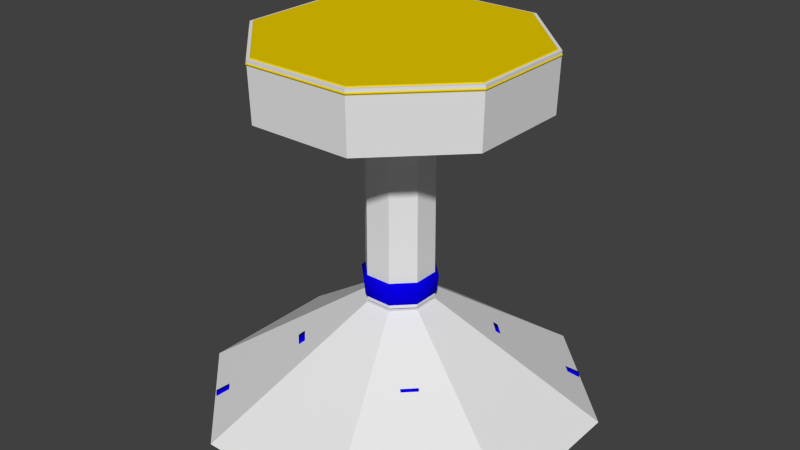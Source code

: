 # Source: small_table.blend  (saved by Blender 2.73.0; exported with 4.5.12 LTS)
import bpy
from mathutils import Matrix  # noqa: F401  (used for matrix-valued properties, if any)

bpy.ops.wm.read_factory_settings(use_empty=True)
scene = bpy.context.scene
scene.name = 'Scene'

# ---- collections
col_collection_1 = bpy.data.collections.new('Collection 1'); scene.collection.children.link(col_collection_1)

# ---- materials (node trees are filled in below, after node groups)
mat_material_001 = bpy.data.materials.new('Material.001')
mat_material_001.alpha_threshold = 0.0
mat_material_001.roughness = 0.5
mat_material_003 = bpy.data.materials.new('Material.003')
mat_material_003.alpha_threshold = 0.0
mat_material_003.roughness = 0.5

# ---- material node trees
mat_material_001.use_nodes = True; mat_material_001.node_tree.nodes.clear()
_N = mat_material_001.node_tree.nodes; _L = mat_material_001.node_tree.links
n0 = _N.new('ShaderNodeOutputMaterial'); n0.name = 'Material Output'; n0.location = (300, 300)
n1 = _N.new('ShaderNodeBsdfDiffuse'); n1.name = 'Diffuse BSDF'; n1.location = (10, 300)
n1.inputs[0].default_value = (0.002861, 0.0, 0.8, 1.0)
_L.new(n1.outputs[0], n0.inputs[0])
n0.is_active_output = True
mat_material_003.use_nodes = True; mat_material_003.node_tree.nodes.clear()
_N = mat_material_003.node_tree.nodes; _L = mat_material_003.node_tree.links
n0 = _N.new('ShaderNodeOutputMaterial'); n0.name = 'Material Output'; n0.location = (300, 300)
n1 = _N.new('ShaderNodeBsdfDiffuse'); n1.name = 'Diffuse BSDF'; n1.location = (10, 300)
n1.inputs[0].default_value = (0.8, 0.5827, 0.0, 1.0)
_L.new(n1.outputs[0], n0.inputs[0])
n0.is_active_output = True

# ---- world
world_world = bpy.data.worlds.new('World'); scene.world = world_world
world_world.color = (0.05088, 0.05088, 0.05088)
world_world.use_sun_shadow = False
world_world.sun_shadow_jitter_overblur = 0.0
world_world.cycles.sampling_method = 'MANUAL'
world_world.cycles.sample_map_resolution = 256

# ---- meshes
me_cylinder_003 = bpy.data.meshes.new('Cylinder.003')
me_cylinder_003.from_pydata([(-14.71, 35.52, 0.6573), (14.71, 35.52, 0.6573), (35.52, 14.71, 0.6573), (35.52, -14.71, 0.6573), (14.71, -35.52, 0.6573), (-14.71, -35.52, 0.6573), (-35.52, -14.71, 0.6573), (-35.52, 14.71, 0.6573), (2.611, 6.304, 21.64), (6.304, 2.611, 21.64), (6.304, -2.611, 21.64), (2.611, -6.304, 21.64), (-2.611, -6.304, 21.64), (-6.304, -2.611, 21.64), (-6.304, 2.611, 21.64), (-2.611, 6.304, 21.64)], [], [(0, 1, 2, 3, 4, 5, 6, 7), (0, 15, 8, 1), (1, 8, 9, 2), (2, 9, 10, 3), (3, 10, 11, 4), (4, 11, 12, 5), (5, 12, 13, 6), (7, 14, 15, 0), (6, 13, 14, 7), (15, 14, 13, 12, 11, 10, 9, 8)])
me_cylinder_003.materials.append(None)
me_cylinder_003.use_remesh_preserve_volume = False
me_cylinder_003.use_remesh_preserve_attributes = False
me_cylinder_003.use_mirror_vertex_groups = False
me_cylinder_003.update()
me_cylinder_002 = bpy.data.meshes.new('Cylinder.002')
me_cylinder_002.from_pydata([(2.505, 6.047, 53.58), (2.558, 6.176, 22.09), (6.047, 2.505, 53.58), (6.176, 2.558, 22.09), (6.047, -2.505, 53.58), (6.176, -2.558, 22.09), (2.505, -6.047, 53.58), (2.558, -6.176, 22.09), (-2.505, -6.047, 53.58), (-2.558, -6.176, 22.09), (-6.047, -2.505, 53.58), (-6.176, -2.558, 22.09), (-6.047, 2.505, 53.58), (-6.176, 2.558, 22.09), (-2.558, 6.176, 22.09), (-2.505, 6.047, 53.58)], [], [(11, 10, 12, 13), (13, 12, 15, 14), (9, 8, 10, 11), (7, 6, 8, 9), (5, 4, 6, 7), (11, 13, 14, 1, 3, 5, 7, 9), (3, 2, 4, 5), (10, 8, 6, 4, 2, 0, 15, 12), (1, 0, 2, 3), (14, 15, 0, 1)])
me_cylinder_002.materials.append(None)
me_cylinder_002.use_remesh_preserve_volume = False
me_cylinder_002.use_remesh_preserve_attributes = False
me_cylinder_002.use_mirror_vertex_groups = False
me_cylinder_002.update()
me_cylinder_005 = bpy.data.meshes.new('Cylinder.005')
me_cylinder_005.from_pydata([(-10.34, 24.96, 71.09), (10.34, 24.96, 71.09), (24.96, 10.34, 71.09), (24.96, -10.34, 71.09), (10.34, -24.96, 71.09), (-10.34, -24.96, 71.09), (-24.96, -10.34, 71.09), (-24.96, 10.34, 71.09), (-10.23, 24.69, 60.02), (10.23, 24.69, 60.02), (24.69, 10.23, 60.02), (24.69, -10.23, 60.02), (10.23, -24.69, 60.02), (-10.23, -24.69, 60.02), (-24.69, -10.23, 60.02), (-24.69, 10.23, 60.02), (-2.452, 5.919, 53.95), (2.452, 5.919, 53.95), (5.919, 2.452, 53.95), (5.919, -2.452, 53.95), (2.452, -5.919, 53.95), (-2.452, -5.919, 53.95), (-5.919, -2.452, 53.95), (-5.919, 2.452, 53.95)], [], [(8, 0, 1, 9), (9, 1, 2, 10), (10, 2, 3, 11), (11, 3, 4, 12), (12, 4, 5, 13), (13, 5, 6, 14), (1, 0, 7, 6, 5, 4, 3, 2), (15, 7, 0, 8), (14, 6, 7, 15), (22, 14, 15, 23), (23, 15, 8, 16), (21, 13, 14, 22), (20, 12, 13, 21), (19, 11, 12, 20), (18, 10, 11, 19), (17, 9, 10, 18), (16, 8, 9, 17), (16, 17, 18, 19, 20, 21, 22, 23)])
me_cylinder_005.materials.append(None)
me_cylinder_005.use_remesh_preserve_volume = False
me_cylinder_005.use_remesh_preserve_attributes = False
me_cylinder_005.use_mirror_vertex_groups = False
me_cylinder_005.update()
me_cylinder_001 = bpy.data.meshes.new('Cylinder.001')
me_cylinder_001.from_pydata([(-4.381, 0.8951, 9.291), (-0.8841, 4.392, 9.291), (0.8996, 4.376, 9.291), (4.396, 0.8797, 9.291), (4.387, -0.8886, 9.291), (0.8906, -4.385, 9.291), (-0.8819, -4.394, 9.291), (-4.378, -0.8974, 9.291), (-5.232, 12.63, 61.76), (5.232, 12.63, 61.76), (12.63, 5.232, 61.76), (12.63, -5.232, 61.76), (5.232, -12.63, 61.76), (-5.232, -12.63, 61.76), (-12.63, -5.232, 61.76), (-12.63, 5.232, 61.76), (-2.677, 6.463, 59.62), (-1.47, 3.549, 57.19), (-0.9665, 2.333, 52.84), (-1.069, 2.581, 51.64), (-1.691, 4.083, 50.2), (-2.166, 5.228, 48.6), (-1.927, 4.653, 46.84), (2.677, 6.463, 59.62), (1.47, 3.549, 57.19), (0.9665, 2.333, 52.84), (1.069, 2.581, 51.64), (1.691, 4.083, 50.2), (2.166, 5.228, 48.6), (1.927, 4.653, 46.84), (6.463, 2.677, 59.62), (3.549, 1.47, 57.19), (2.333, 0.9665, 52.84), (2.581, 1.069, 51.64), (4.083, 1.691, 50.2), (5.228, 2.166, 48.6), (4.653, 1.927, 46.84), (6.463, -2.677, 59.62), (3.549, -1.47, 57.19), (2.333, -0.9665, 52.84), (2.581, -1.069, 51.64), (4.083, -1.691, 50.2), (5.228, -2.166, 48.6), (4.653, -1.927, 46.84), (2.677, -6.463, 59.62), (1.47, -3.549, 57.19), (0.9665, -2.333, 52.84), (1.069, -2.581, 51.64), (1.691, -4.083, 50.2), (2.166, -5.228, 48.6), (1.927, -4.653, 46.84), (-2.677, -6.463, 59.62), (-1.47, -3.549, 57.19), (-0.9665, -2.333, 52.84), (-1.069, -2.581, 51.64), (-1.691, -4.083, 50.2), (-2.166, -5.228, 48.6), (-1.927, -4.653, 46.84), (-6.463, -2.677, 59.62), (-3.549, -1.47, 57.19), (-2.333, -0.9665, 52.84), (-2.581, -1.069, 51.64), (-4.083, -1.691, 50.2), (-5.228, -2.166, 48.6), (-4.653, -1.927, 46.84), (-4.653, 1.927, 46.84), (-5.228, 2.166, 48.6), (-4.083, 1.691, 50.2), (-2.581, 1.069, 51.64), (-2.333, 0.9665, 52.84), (-3.549, 1.47, 57.19), (-6.463, 2.677, 59.62), (-0.9264, 2.237, 45.32), (-0.8082, 1.951, 38.42), (-1.273, 3.074, 30.0), (-2.098, 5.064, 28.4), (-2.84, 6.857, 26.5), (-2.713, 6.55, 23.41), (-1.568, 3.786, 18.9), (0.9264, 2.237, 45.32), (0.8082, 1.951, 38.42), (1.273, 3.074, 30.0), (2.098, 5.064, 28.4), (2.84, 6.857, 26.5), (2.713, 6.55, 23.41), (1.568, 3.786, 18.9), (2.237, 0.9264, 45.32), (1.951, 0.8082, 38.42), (3.074, 1.273, 30.0), (5.064, 2.098, 28.4), (6.857, 2.84, 26.5), (6.55, 2.713, 23.41), (3.786, 1.568, 18.9), (2.237, -0.9264, 45.32), (1.951, -0.8082, 38.42), (3.074, -1.273, 30.0), (5.064, -2.098, 28.4), (6.858, -2.842, 26.5), (6.567, -2.734, 23.4), (3.786, -1.568, 18.9), (0.9264, -2.237, 45.32), (0.8082, -1.951, 38.42), (1.273, -3.074, 30.0), (2.098, -5.064, 28.4), (2.842, -6.858, 26.5), (2.734, -6.567, 23.4), (1.568, -3.786, 18.9), (-0.9264, -2.237, 45.32), (-0.8082, -1.951, 38.42), (-1.273, -3.074, 30.0), (-2.098, -5.064, 28.4), (-2.84, -6.857, 26.5), (-2.713, -6.55, 23.41), (-1.568, -3.786, 18.9), (-2.237, -0.9264, 45.32), (-1.951, -0.8082, 38.42), (-3.074, -1.273, 30.0), (-5.064, -2.098, 28.4), (-6.857, -2.84, 26.5), (-6.55, -2.713, 23.41), (-3.786, -1.568, 18.9), (-3.786, 1.568, 18.9), (-6.55, 2.713, 23.41), (-6.857, 2.84, 26.5), (-5.064, 2.098, 28.4), (-3.074, 1.273, 30.0), (-1.951, 0.8082, 38.42), (-2.237, 0.9264, 45.32), (-0.8966, 4.453, 17.67), (0.912, 4.438, 17.67), (4.457, 0.8922, 17.67), (4.449, -0.9011, 17.67), (0.9031, -4.447, 17.67), (-0.8943, -4.455, 17.67), (-4.44, -0.9099, 17.67), (-4.442, 0.9076, 17.67), (8.212, -5.181, 9.815), (5.183, -8.21, 9.815), (8.265, -5.192, 17.07), (5.194, -8.263, 17.07), (11.35, -8.741, 9.241), (8.743, -11.35, 9.241), (11.4, -8.751, 15.5), (8.753, -11.4, 15.5), (14.27, -12.01, 7.435), (12.01, -14.27, 7.435), (14.31, -12.02, 12.83), (12.02, -14.31, 12.83), (16.19, -14.16, 5.356), (14.17, -16.18, 5.356), (16.23, -14.17, 10.2), (14.18, -16.22, 10.2), (18.31, -16.53, 2.845), (16.61, -18.23, 2.845), (18.34, -16.54, 6.921), (16.61, -18.26, 6.921), (20.5, -18.87, 0.2993), (18.9, -20.47, 0.2993), (20.52, -18.87, 3.777), (18.9, -20.5, 3.777), (22.5, -23.79, 2.673), (23.78, -22.51, 2.673), (22.5, -23.77, 0.5137), (23.76, -22.51, 0.5137), (21.76, -20.28, 0.3568), (20.24, -21.8, 0.3568), (21.78, -20.28, 2.957), (20.24, -21.82, 2.957), (24.5, -25.26, 1.605), (25.16, -24.6, 1.605), (24.5, -25.25, 0.4902), (25.15, -24.6, 0.4902), (5.194, 8.268, 9.815), (8.223, 5.239, 9.815), (5.205, 8.321, 17.07), (8.276, 5.249, 17.07), (8.754, 11.41, 9.241), (11.36, 8.799, 9.241), (8.763, 11.45, 15.5), (11.41, 8.808, 15.5), (12.03, 14.32, 7.435), (14.28, 12.07, 7.435), (12.03, 14.36, 12.83), (14.32, 12.08, 12.83), (14.17, 16.25, 5.356), (16.2, 14.23, 5.356), (14.18, 16.29, 10.2), (16.23, 14.23, 10.2), (16.54, 18.36, 2.845), (18.24, 16.66, 2.845), (16.55, 18.39, 6.921), (18.27, 16.67, 6.921), (18.89, 20.55, 0.2993), (20.49, 18.96, 0.2993), (18.89, 20.58, 3.777), (20.51, 18.96, 3.777), (23.8, 22.55, 2.673), (22.52, 23.83, 2.673), (23.78, 22.55, 0.5137), (22.52, 23.82, 0.5137), (20.29, 21.81, 0.3568), (21.81, 20.29, 0.3568), (20.29, 21.83, 2.957), (21.83, 20.29, 2.957), (25.28, 24.55, 1.605), (24.62, 25.21, 1.605), (25.27, 24.55, 0.4902), (24.62, 25.2, 0.4902), (-8.258, 5.201, 9.815), (-5.229, 8.23, 9.815), (-8.311, 5.212, 17.07), (-5.239, 8.283, 17.07), (-11.4, 8.762, 9.241), (-8.789, 11.37, 9.241), (-11.44, 8.771, 15.5), (-8.798, 11.42, 15.5), (-14.31, 12.03, 7.435), (-12.06, 14.29, 7.435), (-14.35, 12.04, 12.83), (-12.07, 14.33, 12.83), (-16.24, 14.18, 5.356), (-14.22, 16.2, 5.356), (-16.28, 14.19, 10.2), (-14.22, 16.24, 10.2), (-18.35, 16.55, 2.845), (-16.65, 18.25, 2.845), (-18.38, 16.56, 6.921), (-16.66, 18.28, 6.921), (-20.54, 18.89, 0.2993), (-18.95, 20.49, 0.2993), (-20.57, 18.89, 3.777), (-18.95, 20.52, 3.777), (-22.54, 23.81, 2.673), (-23.82, 22.53, 2.673), (-22.54, 23.79, 0.5137), (-23.81, 22.53, 0.5137), (-21.8, 20.3, 0.3568), (-20.28, 21.82, 0.3568), (-21.82, 20.3, 2.957), (-20.28, 21.84, 2.957), (-24.54, 25.28, 1.605), (-25.2, 24.62, 1.605), (-24.54, 25.27, 0.4902), (-25.19, 24.62, 0.4902), (-5.241, -8.245, 9.815), (-8.269, -5.216, 9.815), (-5.251, -8.298, 17.07), (-8.323, -5.227, 17.07), (-8.801, -11.39, 9.241), (-11.41, -8.776, 9.241), (-8.81, -11.43, 15.5), (-11.46, -8.786, 15.5), (-12.07, -14.3, 7.435), (-14.33, -12.05, 7.435), (-12.08, -14.34, 12.83), (-14.37, -12.06, 12.83), (-14.22, -16.23, 5.356), (-16.24, -14.2, 5.356), (-14.23, -16.26, 10.2), (-16.28, -14.21, 10.2), (-16.59, -18.34, 2.845), (-18.29, -16.64, 2.845), (-16.6, -18.37, 6.921), (-18.32, -16.65, 6.921), (-18.93, -20.53, 0.2993), (-20.53, -18.93, 0.2993), (-18.93, -20.56, 3.777), (-20.56, -18.93, 3.777), (-23.85, -22.53, 2.673), (-22.57, -23.81, 2.673), (-23.83, -22.53, 0.5137), (-22.57, -23.79, 0.5137), (-20.34, -21.79, 0.3568), (-21.86, -20.27, 0.3568), (-20.34, -21.81, 2.957), (-21.88, -20.27, 2.957), (-25.32, -24.53, 1.605), (-24.66, -25.19, 1.605), (-25.31, -24.53, 0.4902), (-24.66, -25.18, 0.4902)], [], [(0, 1, 2, 3, 4, 5, 6, 7), (71, 15, 8, 16), (16, 8, 9, 23), (23, 9, 10, 30), (30, 10, 11, 37), (37, 11, 12, 44), (44, 12, 13, 51), (58, 14, 15, 71), (51, 13, 14, 58), (107, 57, 64, 114), (57, 56, 63, 64), (56, 55, 62, 63), (55, 54, 61, 62), (54, 53, 60, 61), (53, 52, 59, 60), (52, 51, 58, 59), (114, 64, 65, 127), (64, 63, 66, 65), (63, 62, 67, 66), (62, 61, 68, 67), (61, 60, 69, 68), (60, 59, 70, 69), (59, 58, 71, 70), (100, 50, 57, 107), (50, 49, 56, 57), (49, 48, 55, 56), (48, 47, 54, 55), (47, 46, 53, 54), (46, 45, 52, 53), (45, 44, 51, 52), (93, 43, 50, 100), (43, 42, 49, 50), (42, 41, 48, 49), (41, 40, 47, 48), (40, 39, 46, 47), (39, 38, 45, 46), (38, 37, 44, 45), (86, 36, 43, 93), (36, 35, 42, 43), (35, 34, 41, 42), (34, 33, 40, 41), (33, 32, 39, 40), (32, 31, 38, 39), (31, 30, 37, 38), (79, 29, 36, 86), (29, 28, 35, 36), (28, 27, 34, 35), (27, 26, 33, 34), (26, 25, 32, 33), (25, 24, 31, 32), (24, 23, 30, 31), (72, 22, 29, 79), (22, 21, 28, 29), (21, 20, 27, 28), (20, 19, 26, 27), (19, 18, 25, 26), (18, 17, 24, 25), (17, 16, 23, 24), (127, 65, 22, 72), (65, 66, 21, 22), (66, 67, 20, 21), (67, 68, 19, 20), (68, 69, 18, 19), (69, 70, 17, 18), (70, 71, 16, 17), (135, 121, 78, 128), (121, 122, 77, 78), (122, 123, 76, 77), (123, 124, 75, 76), (124, 125, 74, 75), (73, 80, 81, 74), (126, 127, 72, 73), (128, 78, 85, 129), (78, 77, 84, 85), (77, 76, 83, 84), (76, 75, 82, 83), (75, 74, 81, 82), (80, 87, 88, 81), (73, 72, 79, 80), (129, 85, 92, 130), (85, 84, 91, 92), (84, 83, 90, 91), (83, 82, 89, 90), (82, 81, 88, 89), (87, 94, 95, 88), (80, 79, 86, 87), (130, 92, 99, 131), (92, 91, 98, 99), (91, 90, 97, 98), (90, 89, 96, 97), (89, 88, 95, 96), (94, 101, 102, 95), (87, 86, 93, 94), (131, 99, 106, 132), (99, 98, 105, 106), (98, 97, 104, 105), (97, 96, 103, 104), (96, 95, 102, 103), (101, 108, 109, 102), (94, 93, 100, 101), (132, 106, 113, 133), (106, 105, 112, 113), (105, 104, 111, 112), (104, 103, 110, 111), (103, 102, 109, 110), (115, 126, 125, 116), (101, 100, 107, 108), (134, 120, 121, 135), (120, 119, 122, 121), (119, 118, 123, 122), (118, 117, 124, 123), (117, 116, 125, 124), (108, 115, 116, 109), (115, 114, 127, 126), (133, 113, 120, 134), (113, 112, 119, 120), (112, 111, 118, 119), (111, 110, 117, 118), (110, 109, 116, 117), (108, 107, 114, 115), (1, 0, 208, 209), (7, 134, 135, 0), (5, 132, 133, 6), (132, 5, 137, 139), (3, 130, 131, 4), (0, 135, 210, 208), (1, 128, 129, 2), (133, 134, 247, 246), (4, 131, 138, 136), (131, 132, 139, 138), (5, 4, 136, 137), (137, 141, 143, 139), (138, 142, 140, 136), (139, 143, 142, 138), (143, 141, 145, 147), (147, 145, 149, 151), (140, 142, 146, 144), (142, 143, 147, 146), (141, 140, 144, 145), (151, 149, 153, 155), (144, 146, 150, 148), (146, 147, 151, 150), (145, 144, 148, 149), (155, 153, 157, 159), (148, 150, 154, 152), (150, 151, 155, 154), (149, 148, 152, 153), (161, 160, 168, 169), (152, 154, 158, 156), (154, 155, 159, 158), (153, 152, 156, 157), (164, 166, 161, 163), (157, 165, 167, 159), (158, 166, 164, 156), (159, 167, 166, 158), (167, 165, 162, 160), (166, 167, 160, 161), (165, 164, 163, 162), (171, 169, 168, 170), (136, 140, 141, 137), (156, 164, 165, 157), (160, 162, 170, 168), (163, 161, 169, 171), (162, 163, 171, 170), (135, 128, 211, 210), (129, 130, 175, 174), (173, 177, 179, 175), (174, 178, 176, 172), (175, 179, 178, 174), (179, 177, 181, 183), (183, 181, 185, 187), (176, 178, 182, 180), (178, 179, 183, 182), (177, 176, 180, 181), (187, 185, 189, 191), (180, 182, 186, 184), (182, 183, 187, 186), (181, 180, 184, 185), (191, 189, 193, 195), (184, 186, 190, 188), (186, 187, 191, 190), (185, 184, 188, 189), (197, 196, 204, 205), (188, 190, 194, 192), (190, 191, 195, 194), (189, 188, 192, 193), (200, 202, 197, 199), (193, 201, 203, 195), (194, 202, 200, 192), (195, 203, 202, 194), (203, 201, 198, 196), (202, 203, 196, 197), (201, 200, 199, 198), (207, 205, 204, 206), (172, 176, 177, 173), (192, 200, 201, 193), (196, 198, 206, 204), (199, 197, 205, 207), (198, 199, 207, 206), (130, 3, 173, 175), (2, 129, 174, 172), (3, 2, 172, 173), (209, 213, 215, 211), (210, 214, 212, 208), (211, 215, 214, 210), (215, 213, 217, 219), (219, 217, 221, 223), (212, 214, 218, 216), (214, 215, 219, 218), (213, 212, 216, 217), (223, 221, 225, 227), (216, 218, 222, 220), (218, 219, 223, 222), (217, 216, 220, 221), (227, 225, 229, 231), (220, 222, 226, 224), (222, 223, 227, 226), (221, 220, 224, 225), (233, 232, 240, 241), (224, 226, 230, 228), (226, 227, 231, 230), (225, 224, 228, 229), (236, 238, 233, 235), (229, 237, 239, 231), (230, 238, 236, 228), (231, 239, 238, 230), (239, 237, 234, 232), (238, 239, 232, 233), (237, 236, 235, 234), (243, 241, 240, 242), (208, 212, 213, 209), (228, 236, 237, 229), (232, 234, 242, 240), (235, 233, 241, 243), (234, 235, 243, 242), (7, 6, 244, 245), (245, 249, 251, 247), (246, 250, 248, 244), (247, 251, 250, 246), (251, 249, 253, 255), (255, 253, 257, 259), (248, 250, 254, 252), (250, 251, 255, 254), (249, 248, 252, 253), (259, 257, 261, 263), (252, 254, 258, 256), (254, 255, 259, 258), (253, 252, 256, 257), (263, 261, 265, 267), (256, 258, 262, 260), (258, 259, 263, 262), (257, 256, 260, 261), (269, 268, 276, 277), (260, 262, 266, 264), (262, 263, 267, 266), (261, 260, 264, 265), (272, 274, 269, 271), (265, 273, 275, 267), (266, 274, 272, 264), (267, 275, 274, 266), (275, 273, 270, 268), (274, 275, 268, 269), (273, 272, 271, 270), (279, 277, 276, 278), (244, 248, 249, 245), (264, 272, 273, 265), (268, 270, 278, 276), (271, 269, 277, 279), (270, 271, 279, 278), (128, 1, 209, 211), (6, 133, 246, 244), (134, 7, 245, 247), (125, 126, 73, 74)])
me_cylinder_001.polygons.foreach_set('use_smooth', [True] * 273)
_uv = me_cylinder_001.uv_layers.new(name='UVMap')
_uv.uv.foreach_set('vector', [0.7621, 0.6121, 0.7934, 0.6435, 0.7933, 0.6595, 0.7618, 0.6909, 0.746, 0.6908, 0.7146, 0.6594, 0.7146, 0.6434, 0.746, 0.6121, 0.4824, 0.3703, 0.429, 0.4375, 0.3663, 0.3338, 0.4462, 0.32, 0.283, 0.3106, 0.3657, 0.3201, 0.3054, 0.4305, 0.2489, 0.3648, 0.2489, 0.3648, 0.3054, 0.4305, 0.185, 0.4781, 0.1832, 0.389, 0.1832, 0.389, 0.185, 0.4781, 0.06362, 0.4374, 0.1168, 0.3699, 0.1168, 0.3699, 0.06362, 0.4374, 0.0002604, 0.3339, 0.08033, 0.3196, 0.6486, 0.3119, 0.7311, 0.3219, 0.6702, 0.4317, 0.6143, 0.366, 0.5485, 0.3897, 0.5499, 0.4787, 0.429, 0.4375, 0.4824, 0.3703, 0.6143, 0.366, 0.6702, 0.4317, 0.5499, 0.4787, 0.5485, 0.3897, 0.5596, 0.2191, 0.5615, 0.2355, 0.5439, 0.2371, 0.5445, 0.2206, 0.5615, 0.2355, 0.5624, 0.244, 0.5444, 0.2455, 0.5439, 0.2371, 0.5624, 0.244, 0.5627, 0.2534, 0.5447, 0.2549, 0.5444, 0.2455, 0.5627, 0.2534, 0.5624, 0.2671, 0.5445, 0.2688, 0.5447, 0.2549, 0.5624, 0.2671, 0.564, 0.2785, 0.5449, 0.2812, 0.5445, 0.2688, 0.564, 0.2785, 0.5839, 0.3255, 0.5472, 0.3358, 0.5449, 0.2812, 0.5839, 0.3255, 0.6143, 0.366, 0.5485, 0.3897, 0.5472, 0.3358, 0.5445, 0.2206, 0.5439, 0.2371, 0.5263, 0.2376, 0.529, 0.221, 0.5439, 0.2371, 0.5444, 0.2455, 0.5263, 0.246, 0.5263, 0.2376, 0.5444, 0.2455, 0.5447, 0.2549, 0.5266, 0.2557, 0.5263, 0.246, 0.5447, 0.2549, 0.5445, 0.2688, 0.5271, 0.2688, 0.5266, 0.2557, 0.5445, 0.2688, 0.5449, 0.2812, 0.5262, 0.2795, 0.5271, 0.2688, 0.5449, 0.2812, 0.5472, 0.3358, 0.5104, 0.3276, 0.5262, 0.2795, 0.5472, 0.3358, 0.5485, 0.3897, 0.4824, 0.3703, 0.5104, 0.3276, 0.5733, 0.2169, 0.5813, 0.2312, 0.5615, 0.2355, 0.5596, 0.2191, 0.5813, 0.2312, 0.5837, 0.242, 0.5624, 0.244, 0.5615, 0.2355, 0.5837, 0.242, 0.5812, 0.2532, 0.5627, 0.2534, 0.5624, 0.244, 0.5812, 0.2532, 0.5773, 0.2649, 0.5624, 0.2671, 0.5627, 0.2534, 0.5773, 0.2649, 0.5794, 0.2716, 0.564, 0.2785, 0.5624, 0.2671, 0.5794, 0.2716, 0.6073, 0.3029, 0.5839, 0.3255, 0.564, 0.2785, 0.6073, 0.3029, 0.6486, 0.3119, 0.6143, 0.366, 0.5839, 0.3255, 0.1628, 0.2201, 0.1602, 0.2367, 0.1402, 0.2345, 0.1482, 0.2191, 0.1602, 0.2367, 0.1603, 0.2451, 0.1387, 0.2454, 0.1402, 0.2345, 0.1603, 0.2451, 0.1606, 0.2548, 0.1422, 0.2567, 0.1387, 0.2454, 0.1606, 0.2548, 0.1611, 0.2679, 0.1471, 0.2674, 0.1422, 0.2567, 0.1611, 0.2679, 0.1603, 0.2787, 0.1458, 0.2734, 0.1471, 0.2674, 0.1603, 0.2787, 0.1447, 0.327, 0.1209, 0.3064, 0.1458, 0.2734, 0.1447, 0.327, 0.1168, 0.3699, 0.08033, 0.3196, 0.1209, 0.3064, 0.1783, 0.2196, 0.1778, 0.2361, 0.1602, 0.2367, 0.1628, 0.2201, 0.1778, 0.2361, 0.1783, 0.2445, 0.1603, 0.2451, 0.1602, 0.2367, 0.1783, 0.2445, 0.1787, 0.254, 0.1606, 0.2548, 0.1603, 0.2451, 0.1787, 0.254, 0.1786, 0.2679, 0.1611, 0.2679, 0.1606, 0.2548, 0.1786, 0.2679, 0.179, 0.2803, 0.1603, 0.2787, 0.1611, 0.2679, 0.179, 0.2803, 0.1815, 0.3349, 0.1447, 0.327, 0.1603, 0.2787, 0.1815, 0.3349, 0.1832, 0.389, 0.1168, 0.3699, 0.1447, 0.327, 0.1934, 0.218, 0.1954, 0.2345, 0.1778, 0.2361, 0.1783, 0.2196, 0.1954, 0.2345, 0.1963, 0.2429, 0.1783, 0.2445, 0.1778, 0.2361, 0.1963, 0.2429, 0.1967, 0.2524, 0.1787, 0.254, 0.1783, 0.2445, 0.1967, 0.2524, 0.1964, 0.266, 0.1786, 0.2679, 0.1787, 0.254, 0.1964, 0.266, 0.1982, 0.2775, 0.179, 0.2803, 0.1786, 0.2679, 0.1982, 0.2775, 0.2183, 0.3245, 0.1815, 0.3349, 0.179, 0.2803, 0.2183, 0.3245, 0.2489, 0.3648, 0.1832, 0.389, 0.1815, 0.3349, 0.2071, 0.2158, 0.2152, 0.23, 0.1954, 0.2345, 0.1934, 0.218, 0.2152, 0.23, 0.2176, 0.2409, 0.1963, 0.2429, 0.1954, 0.2345, 0.2176, 0.2409, 0.2152, 0.2521, 0.1967, 0.2524, 0.1963, 0.2429, 0.2152, 0.2521, 0.2114, 0.2638, 0.1964, 0.266, 0.1967, 0.2524, 0.2114, 0.2638, 0.2135, 0.2705, 0.1982, 0.2775, 0.1964, 0.266, 0.2135, 0.2705, 0.2416, 0.3017, 0.2183, 0.3245, 0.1982, 0.2775, 0.2416, 0.3017, 0.283, 0.3106, 0.2489, 0.3648, 0.2183, 0.3245, 0.529, 0.221, 0.5263, 0.2376, 0.5064, 0.2353, 0.5144, 0.22, 0.5263, 0.2376, 0.5263, 0.246, 0.5048, 0.2462, 0.5064, 0.2353, 0.5263, 0.246, 0.5266, 0.2557, 0.5082, 0.2575, 0.5048, 0.2462, 0.5266, 0.2557, 0.5271, 0.2688, 0.5131, 0.2682, 0.5082, 0.2575, 0.5271, 0.2688, 0.5262, 0.2795, 0.5118, 0.2742, 0.5131, 0.2682, 0.5262, 0.2795, 0.5104, 0.3276, 0.4868, 0.307, 0.5118, 0.2742, 0.5104, 0.3276, 0.4824, 0.3703, 0.4462, 0.32, 0.4868, 0.307, 0.5243, 0.003036, 0.5195, 0.0109, 0.5011, 0.007555, 0.4966, 0.0002609, 0.5195, 0.0109, 0.5154, 0.03825, 0.4883, 0.03436, 0.5011, 0.007555, 0.5154, 0.03825, 0.5154, 0.05212, 0.4861, 0.05283, 0.4883, 0.03436, 0.5154, 0.05212, 0.5161, 0.0652, 0.4909, 0.06937, 0.4861, 0.05283, 0.5161, 0.0652, 0.5178, 0.08219, 0.4979, 0.08595, 0.4909, 0.06937, 0.2039, 0.1558, 0.1897, 0.1556, 0.1927, 0.07971, 0.2131, 0.08196, 0.5269, 0.1576, 0.529, 0.221, 0.5144, 0.22, 0.5126, 0.159, 0.2027, 0.0002604, 0.2075, 0.00619, 0.191, 0.01006, 0.1945, 0.002452, 0.2075, 0.00619, 0.2211, 0.03163, 0.1948, 0.03672, 0.191, 0.01006, 0.2211, 0.03163, 0.2241, 0.04963, 0.1955, 0.05038, 0.1948, 0.03672, 0.2241, 0.04963, 0.2199, 0.06544, 0.1949, 0.063, 0.1955, 0.05038, 0.2199, 0.06544, 0.2131, 0.08196, 0.1927, 0.07971, 0.1949, 0.063, 0.1897, 0.1556, 0.1751, 0.1559, 0.1717, 0.07971, 0.1927, 0.07971, 0.2039, 0.1558, 0.2071, 0.2158, 0.1934, 0.218, 0.1897, 0.1556, 0.1945, 0.002452, 0.191, 0.01006, 0.1719, 0.01101, 0.1671, 0.002203, 0.191, 0.01006, 0.1948, 0.03672, 0.1715, 0.03801, 0.1719, 0.01101, 0.1948, 0.03672, 0.1955, 0.05038, 0.1719, 0.05119, 0.1715, 0.03801, 0.1955, 0.05038, 0.1949, 0.063, 0.1722, 0.06332, 0.1719, 0.05119, 0.1949, 0.063, 0.1927, 0.07971, 0.1717, 0.07971, 0.1722, 0.06332, 0.1751, 0.1559, 0.1605, 0.1568, 0.1509, 0.08149, 0.1717, 0.07971, 0.1897, 0.1556, 0.1934, 0.218, 0.1783, 0.2196, 0.1751, 0.1559, 0.1671, 0.002203, 0.1719, 0.01101, 0.1522, 0.01078, 0.1572, 0.003188, 0.1719, 0.01101, 0.1715, 0.03801, 0.1481, 0.03783, 0.1522, 0.01078, 0.1715, 0.03801, 0.1719, 0.05119, 0.1482, 0.05154, 0.1481, 0.03783, 0.1719, 0.05119, 0.1722, 0.06332, 0.1492, 0.06447, 0.1482, 0.05154, 0.1722, 0.06332, 0.1717, 0.07971, 0.1509, 0.08149, 0.1492, 0.06447, 0.1605, 0.1568, 0.1463, 0.1581, 0.1312, 0.08533, 0.1509, 0.08149, 0.1751, 0.1559, 0.1783, 0.2196, 0.1628, 0.2201, 0.1605, 0.1568, 0.1572, 0.003188, 0.1522, 0.01078, 0.134, 0.007495, 0.1295, 0.0002604, 0.1522, 0.01078, 0.1481, 0.03783, 0.1213, 0.0341, 0.134, 0.007495, 0.1481, 0.03783, 0.1482, 0.05154, 0.1192, 0.0525, 0.1213, 0.0341, 0.1482, 0.05154, 0.1492, 0.06447, 0.1242, 0.06887, 0.1192, 0.0525, 0.1492, 0.06447, 0.1509, 0.08149, 0.1312, 0.08533, 0.1242, 0.06887, 0.5703, 0.1569, 0.5561, 0.1566, 0.5597, 0.08061, 0.5801, 0.08309, 0.1605, 0.1568, 0.1628, 0.2201, 0.1482, 0.2191, 0.1463, 0.1581, 0.5716, 0.0002604, 0.5764, 0.006759, 0.5585, 0.01009, 0.5623, 0.002037, 0.5764, 0.006759, 0.5893, 0.03283, 0.5626, 0.03714, 0.5585, 0.01009, 0.5893, 0.03283, 0.5918, 0.05093, 0.563, 0.05102, 0.5626, 0.03714, 0.5918, 0.05093, 0.5872, 0.06667, 0.5622, 0.06378, 0.563, 0.05102, 0.5872, 0.06667, 0.5801, 0.08309, 0.5597, 0.08061, 0.5622, 0.06378, 0.5415, 0.1569, 0.5269, 0.1576, 0.5178, 0.08219, 0.5386, 0.08043, 0.5703, 0.1569, 0.5733, 0.2169, 0.5596, 0.2191, 0.5561, 0.1566, 0.5344, 0.002187, 0.5393, 0.01119, 0.5195, 0.0109, 0.5243, 0.003036, 0.5393, 0.01119, 0.539, 0.03837, 0.5154, 0.03825, 0.5195, 0.0109, 0.539, 0.03837, 0.5393, 0.05155, 0.5154, 0.05212, 0.5154, 0.03825, 0.5393, 0.05155, 0.5391, 0.06383, 0.5161, 0.0652, 0.5154, 0.05212, 0.5391, 0.06383, 0.5386, 0.08043, 0.5178, 0.08219, 0.5161, 0.0652, 0.5561, 0.1566, 0.5415, 0.1569, 0.5386, 0.08043, 0.5597, 0.08061, 0.5415, 0.1569, 0.5445, 0.2206, 0.529, 0.221, 0.5269, 0.1576, 0.5623, 0.002037, 0.5585, 0.01009, 0.5393, 0.01119, 0.5344, 0.002187, 0.5585, 0.01009, 0.5626, 0.03714, 0.539, 0.03837, 0.5393, 0.01119, 0.5626, 0.03714, 0.563, 0.05102, 0.5393, 0.05155, 0.539, 0.03837, 0.563, 0.05102, 0.5622, 0.06378, 0.5391, 0.06383, 0.5393, 0.05155, 0.5622, 0.06378, 0.5597, 0.08061, 0.5386, 0.08043, 0.5391, 0.06383, 0.5561, 0.1566, 0.5596, 0.2191, 0.5445, 0.2206, 0.5415, 0.1569, 0.4397, 0.6116, 0.4162, 0.5747, 0.4624, 0.5471, 0.4813, 0.5813, 0.4017, 0.5822, 0.3663, 0.5144, 0.3812, 0.5068, 0.4162, 0.5747, 0.3134, 0.6411, 0.3486, 0.7089, 0.3338, 0.7164, 0.299, 0.6485, 0.6911, 0.9352, 0.6533, 0.9995, 0.6116, 0.9692, 0.6448, 0.9155, 0.6787, 0.6415, 0.714, 0.7093, 0.6992, 0.7168, 0.6644, 0.6489, 0.4162, 0.5747, 0.3812, 0.5068, 0.4307, 0.4874, 0.4624, 0.5471, 0.03572, 0.5817, 0.0002604, 0.5139, 0.01518, 0.5063, 0.05016, 0.5741, 0.7061, 0.7641, 0.6918, 0.8075, 0.6449, 0.7877, 0.6543, 0.7508, 0.6644, 0.6489, 0.6992, 0.7168, 0.6501, 0.7359, 0.6184, 0.6762, 0.7053, 0.8917, 0.6911, 0.9352, 0.6448, 0.9155, 0.6541, 0.8786, 0.6408, 0.6121, 0.6644, 0.6489, 0.6184, 0.6762, 0.5995, 0.642, 0.6116, 0.9692, 0.5731, 0.95, 0.6039, 0.9051, 0.6448, 0.9155, 0.6501, 0.7359, 0.6054, 0.7441, 0.5758, 0.6937, 0.6184, 0.6762, 0.6448, 0.9155, 0.6039, 0.9051, 0.6079, 0.8724, 0.6541, 0.8786, 0.6039, 0.9051, 0.5731, 0.95, 0.5315, 0.9394, 0.5605, 0.9013, 0.5605, 0.9013, 0.5315, 0.9394, 0.4984, 0.9375, 0.5264, 0.9031, 0.5758, 0.6937, 0.6054, 0.7441, 0.5592, 0.7441, 0.5317, 0.703, 0.6079, 0.8724, 0.6039, 0.9051, 0.5605, 0.9013, 0.5602, 0.8724, 0.564, 0.6624, 0.5758, 0.6937, 0.5317, 0.703, 0.5258, 0.6755, 0.5264, 0.9031, 0.4984, 0.9375, 0.4606, 0.9372, 0.4843, 0.9071, 0.5317, 0.703, 0.5592, 0.7441, 0.5251, 0.739, 0.4992, 0.7053, 0.5602, 0.8724, 0.5605, 0.9013, 0.5264, 0.9031, 0.5236, 0.8766, 0.5258, 0.6755, 0.5317, 0.703, 0.4992, 0.7053, 0.4965, 0.6809, 0.4843, 0.9071, 0.4606, 0.9372, 0.4229, 0.9397, 0.4409, 0.9117, 0.4992, 0.7053, 0.5251, 0.739, 0.4858, 0.7333, 0.4642, 0.706, 0.5236, 0.8766, 0.5264, 0.9031, 0.4843, 0.9071, 0.4815, 0.8844, 0.4965, 0.6809, 0.4992, 0.7053, 0.4642, 0.706, 0.4626, 0.686, 0.3962, 0.8861, 0.3945, 0.9015, 0.3712, 0.8982, 0.3718, 0.8894, 0.4642, 0.706, 0.4858, 0.7333, 0.4476, 0.7289, 0.4321, 0.7063, 0.4815, 0.8844, 0.4843, 0.9071, 0.4409, 0.9117, 0.4405, 0.8898, 0.4626, 0.686, 0.4642, 0.706, 0.4321, 0.7063, 0.4284, 0.6893, 0.4197, 0.7118, 0.4297, 0.7319, 0.4039, 0.7408, 0.3966, 0.7227, 0.4229, 0.9397, 0.4091, 0.9308, 0.4203, 0.9095, 0.4409, 0.9117, 0.4476, 0.7289, 0.4297, 0.7319, 0.4197, 0.7118, 0.4321, 0.7063, 0.4409, 0.9117, 0.4203, 0.9095, 0.4227, 0.8896, 0.4405, 0.8898, 0.4203, 0.9095, 0.4091, 0.9308, 0.3856, 0.9179, 0.3945, 0.9015, 0.4227, 0.8896, 0.4203, 0.9095, 0.3945, 0.9015, 0.3962, 0.8861, 0.4125, 0.6951, 0.4197, 0.7118, 0.3966, 0.7227, 0.3891, 0.7085, 0.3749, 0.7299, 0.3784, 0.7401, 0.3694, 0.7431, 0.3663, 0.7326, 0.6184, 0.6762, 0.5758, 0.6937, 0.564, 0.6624, 0.5995, 0.642, 0.4321, 0.7063, 0.4197, 0.7118, 0.4125, 0.6951, 0.4284, 0.6893, 0.3945, 0.9015, 0.3856, 0.9179, 0.3663, 0.9069, 0.3712, 0.8982, 0.3966, 0.7227, 0.4039, 0.7408, 0.3784, 0.7401, 0.3749, 0.7299, 0.3891, 0.7085, 0.3966, 0.7227, 0.3749, 0.7299, 0.3708, 0.7225, 0.0002604, 0.98, 0.01439, 0.9367, 0.06115, 0.9566, 0.05184, 0.9935, 0.0002604, 0.852, 0.01433, 0.8087, 0.06112, 0.8287, 0.05183, 0.8656, 0.09427, 0.775, 0.1328, 0.7942, 0.102, 0.8391, 0.06112, 0.8287, 0.06467, 0.4869, 0.1094, 0.4787, 0.139, 0.529, 0.0964, 0.5465, 0.06112, 0.8287, 0.102, 0.8391, 0.09805, 0.8719, 0.05183, 0.8656, 0.102, 0.8391, 0.1328, 0.7942, 0.1744, 0.8048, 0.1454, 0.8429, 0.1454, 0.8429, 0.1744, 0.8048, 0.2076, 0.8067, 0.1795, 0.8411, 0.139, 0.529, 0.1094, 0.4787, 0.1557, 0.4787, 0.1832, 0.5197, 0.09805, 0.8719, 0.102, 0.8391, 0.1454, 0.8429, 0.1457, 0.8719, 0.1509, 0.5604, 0.139, 0.529, 0.1832, 0.5197, 0.189, 0.5473, 0.1795, 0.8411, 0.2076, 0.8067, 0.2454, 0.8071, 0.2216, 0.8372, 0.1832, 0.5197, 0.1557, 0.4787, 0.1897, 0.4837, 0.2156, 0.5175, 0.1457, 0.8719, 0.1454, 0.8429, 0.1795, 0.8411, 0.1824, 0.8676, 0.189, 0.5473, 0.1832, 0.5197, 0.2156, 0.5175, 0.2184, 0.5418, 0.2216, 0.8372, 0.2454, 0.8071, 0.283, 0.8045, 0.265, 0.8326, 0.2156, 0.5175, 0.1897, 0.4837, 0.229, 0.4894, 0.2506, 0.5167, 0.1824, 0.8676, 0.1795, 0.8411, 0.2216, 0.8372, 0.2244, 0.8599, 0.2184, 0.5418, 0.2156, 0.5175, 0.2506, 0.5167, 0.2522, 0.5367, 0.3097, 0.8581, 0.3114, 0.8428, 0.3346, 0.8461, 0.3341, 0.8548, 0.2506, 0.5167, 0.229, 0.4894, 0.2672, 0.4938, 0.2827, 0.5164, 0.2244, 0.8599, 0.2216, 0.8372, 0.265, 0.8326, 0.2654, 0.8544, 0.2522, 0.5367, 0.2506, 0.5167, 0.2827, 0.5164, 0.2864, 0.5333, 0.295, 0.5109, 0.285, 0.4909, 0.3108, 0.4819, 0.3181, 0.5, 0.283, 0.8045, 0.2968, 0.8135, 0.2856, 0.8348, 0.265, 0.8326, 0.2672, 0.4938, 0.285, 0.4909, 0.295, 0.5109, 0.2827, 0.5164, 0.265, 0.8326, 0.2856, 0.8348, 0.2831, 0.8546, 0.2654, 0.8544, 0.2856, 0.8348, 0.2968, 0.8135, 0.3202, 0.8263, 0.3114, 0.8428, 0.2831, 0.8546, 0.2856, 0.8348, 0.3114, 0.8428, 0.3097, 0.8581, 0.3023, 0.5276, 0.295, 0.5109, 0.3181, 0.5, 0.3256, 0.5141, 0.3397, 0.4928, 0.3362, 0.4826, 0.3452, 0.4797, 0.3483, 0.4901, 0.0964, 0.5465, 0.139, 0.529, 0.1509, 0.5604, 0.1153, 0.5808, 0.2827, 0.5164, 0.295, 0.5109, 0.3023, 0.5276, 0.2864, 0.5333, 0.3114, 0.8428, 0.3202, 0.8263, 0.3396, 0.8374, 0.3346, 0.8461, 0.3181, 0.5, 0.3108, 0.4819, 0.3362, 0.4826, 0.3397, 0.4928, 0.3256, 0.5141, 0.3181, 0.5, 0.3397, 0.4928, 0.3439, 0.5002, 0.01433, 0.8087, 0.05217, 0.7444, 0.09427, 0.775, 0.06112, 0.8287, 0.05016, 0.5741, 0.01518, 0.5063, 0.06467, 0.4869, 0.0964, 0.5465, 0.07357, 0.6111, 0.05016, 0.5741, 0.0964, 0.5465, 0.1153, 0.5808, 0.09426, 0.9029, 0.1328, 0.9221, 0.102, 0.967, 0.06115, 0.9566, 0.4307, 0.4874, 0.4755, 0.4792, 0.505, 0.5296, 0.4624, 0.5471, 0.06115, 0.9566, 0.102, 0.967, 0.09805, 0.9997, 0.05184, 0.9935, 0.102, 0.967, 0.1328, 0.9221, 0.1744, 0.9327, 0.1454, 0.9708, 0.1454, 0.9708, 0.1744, 0.9327, 0.2075, 0.9346, 0.1795, 0.969, 0.505, 0.5296, 0.4755, 0.4792, 0.5217, 0.4792, 0.5492, 0.5203, 0.09805, 0.9997, 0.102, 0.967, 0.1454, 0.9708, 0.1457, 0.9997, 0.5169, 0.561, 0.505, 0.5296, 0.5492, 0.5203, 0.5551, 0.5478, 0.1795, 0.969, 0.2075, 0.9346, 0.2454, 0.9349, 0.2216, 0.965, 0.5492, 0.5203, 0.5217, 0.4792, 0.5558, 0.4843, 0.5817, 0.518, 0.1457, 0.9997, 0.1454, 0.9708, 0.1795, 0.969, 0.1824, 0.9955, 0.5551, 0.5478, 0.5492, 0.5203, 0.5817, 0.518, 0.5844, 0.5424, 0.2216, 0.965, 0.2454, 0.9349, 0.283, 0.9324, 0.2651, 0.9604, 0.5817, 0.518, 0.5558, 0.4843, 0.5951, 0.49, 0.6166, 0.5172, 0.1824, 0.9955, 0.1795, 0.969, 0.2216, 0.965, 0.2244, 0.9877, 0.5844, 0.5424, 0.5817, 0.518, 0.6166, 0.5172, 0.6183, 0.5373, 0.3098, 0.986, 0.3115, 0.9706, 0.3347, 0.9739, 0.3342, 0.9827, 0.6166, 0.5172, 0.5951, 0.49, 0.6332, 0.4944, 0.6487, 0.517, 0.2244, 0.9877, 0.2216, 0.965, 0.2651, 0.9604, 0.2655, 0.9823, 0.6183, 0.5373, 0.6166, 0.5172, 0.6487, 0.517, 0.6524, 0.5339, 0.6611, 0.5114, 0.6511, 0.4914, 0.6769, 0.4824, 0.6842, 0.5006, 0.283, 0.9324, 0.2968, 0.9413, 0.2857, 0.9626, 0.2651, 0.9604, 0.6332, 0.4944, 0.6511, 0.4914, 0.6611, 0.5114, 0.6487, 0.517, 0.2651, 0.9604, 0.2857, 0.9626, 0.2832, 0.9825, 0.2655, 0.9823, 0.2857, 0.9626, 0.2968, 0.9413, 0.3203, 0.9542, 0.3115, 0.9706, 0.2832, 0.9825, 0.2857, 0.9626, 0.3115, 0.9706, 0.3098, 0.986, 0.6684, 0.5282, 0.6611, 0.5114, 0.6842, 0.5006, 0.6917, 0.5147, 0.7058, 0.4933, 0.7023, 0.4832, 0.7113, 0.4802, 0.7145, 0.4907, 0.4624, 0.5471, 0.505, 0.5296, 0.5169, 0.561, 0.4813, 0.5813, 0.6487, 0.517, 0.6611, 0.5114, 0.6684, 0.5282, 0.6524, 0.5339, 0.3115, 0.9706, 0.3203, 0.9542, 0.3397, 0.9652, 0.3347, 0.9739, 0.6842, 0.5006, 0.6769, 0.4824, 0.7023, 0.4832, 0.7058, 0.4933, 0.6917, 0.5147, 0.6842, 0.5006, 0.7058, 0.4933, 0.71, 0.5008, 0.2752, 0.6116, 0.299, 0.6485, 0.2525, 0.676, 0.2334, 0.6419, 0.6119, 0.8414, 0.5734, 0.8222, 0.6042, 0.7773, 0.6449, 0.7877, 0.2841, 0.7358, 0.2394, 0.7439, 0.2099, 0.6936, 0.2525, 0.676, 0.6449, 0.7877, 0.6042, 0.7773, 0.6081, 0.7446, 0.6543, 0.7508, 0.6042, 0.7773, 0.5734, 0.8222, 0.5318, 0.8116, 0.5608, 0.7735, 0.5608, 0.7735, 0.5318, 0.8116, 0.4986, 0.8098, 0.5267, 0.7753, 0.2099, 0.6936, 0.2394, 0.7439, 0.1932, 0.7439, 0.1657, 0.7029, 0.6081, 0.7446, 0.6042, 0.7773, 0.5608, 0.7735, 0.5604, 0.7446, 0.198, 0.6622, 0.2099, 0.6936, 0.1657, 0.7029, 0.1599, 0.6753, 0.5267, 0.7753, 0.4986, 0.8098, 0.4608, 0.8095, 0.4845, 0.7793, 0.1657, 0.7029, 0.1932, 0.7439, 0.1592, 0.7388, 0.1333, 0.7051, 0.5604, 0.7446, 0.5608, 0.7735, 0.5267, 0.7753, 0.5238, 0.7488, 0.1599, 0.6753, 0.1657, 0.7029, 0.1333, 0.7051, 0.1306, 0.6808, 0.4845, 0.7793, 0.4608, 0.8095, 0.4231, 0.8121, 0.441, 0.784, 0.1333, 0.7051, 0.1592, 0.7388, 0.1199, 0.7332, 0.0983, 0.7059, 0.5238, 0.7488, 0.5267, 0.7753, 0.4845, 0.7793, 0.4817, 0.7566, 0.1306, 0.6808, 0.1333, 0.7051, 0.0983, 0.7059, 0.09668, 0.6858, 0.3962, 0.7584, 0.3945, 0.7738, 0.3712, 0.7705, 0.3718, 0.7617, 0.0983, 0.7059, 0.1199, 0.7332, 0.08168, 0.7288, 0.06618, 0.7061, 0.4817, 0.7566, 0.4845, 0.7793, 0.441, 0.784, 0.4406, 0.7621, 0.09668, 0.6858, 0.0983, 0.7059, 0.06618, 0.7061, 0.06248, 0.6892, 0.0538, 0.7117, 0.06378, 0.7317, 0.03794, 0.7407, 0.03063, 0.7225, 0.4231, 0.8121, 0.4092, 0.8032, 0.4204, 0.7818, 0.441, 0.784, 0.08168, 0.7288, 0.06378, 0.7317, 0.0538, 0.7117, 0.06618, 0.7061, 0.441, 0.784, 0.4204, 0.7818, 0.4229, 0.7619, 0.4406, 0.7621, 0.4204, 0.7818, 0.4092, 0.8032, 0.3857, 0.7903, 0.3945, 0.7738, 0.4229, 0.7619, 0.4204, 0.7818, 0.3945, 0.7738, 0.3962, 0.7584, 0.04652, 0.6949, 0.0538, 0.7117, 0.03063, 0.7225, 0.02312, 0.7084, 0.008911, 0.7298, 0.01243, 0.74, 0.003412, 0.7429, 0.0002604, 0.7324, 0.2525, 0.676, 0.2099, 0.6936, 0.198, 0.6622, 0.2334, 0.6419, 0.06618, 0.7061, 0.0538, 0.7117, 0.04652, 0.6949, 0.06248, 0.6892, 0.3945, 0.7738, 0.3857, 0.7903, 0.3663, 0.7792, 0.3712, 0.7705, 0.03063, 0.7225, 0.03794, 0.7407, 0.01243, 0.74, 0.008911, 0.7298, 0.02312, 0.7084, 0.03063, 0.7225, 0.008911, 0.7298, 0.004784, 0.7223, 0.01439, 0.9367, 0.05216, 0.8724, 0.09426, 0.9029, 0.06115, 0.9566, 0.299, 0.6485, 0.3338, 0.7164, 0.2841, 0.7358, 0.2525, 0.676, 0.6918, 0.8075, 0.6542, 0.8718, 0.6119, 0.8414, 0.6449, 0.7877, 0.5178, 0.08219, 0.5269, 0.1576, 0.5126, 0.159, 0.4979, 0.08595])
me_cylinder_001.materials.append(mat_material_001)
me_cylinder_001.use_remesh_preserve_volume = False
me_cylinder_001.use_remesh_preserve_attributes = False
me_cylinder_001.use_mirror_vertex_groups = False
me_cylinder_001.update()
me_cylinder = bpy.data.meshes.new('Cylinder')
me_cylinder.from_pydata([(-10.04, 24.25, 71.27), (10.04, 24.25, 71.27), (24.25, 10.04, 71.27), (24.25, -10.04, 71.27), (10.04, -24.25, 71.27), (-10.04, -24.25, 71.27), (-24.25, -10.04, 71.27), (-24.25, 10.04, 71.27), (-10.19, 24.6, 61.56), (-10.19, 24.6, 69.55), (-10.41, 25.12, 70.33), (10.41, 25.12, 70.33), (10.19, 24.6, 69.55), (10.19, 24.6, 61.56), (25.12, 10.41, 70.33), (24.6, 10.19, 69.55), (24.6, 10.19, 61.56), (25.12, -10.41, 70.33), (24.6, -10.19, 69.55), (24.6, -10.19, 61.56), (10.41, -25.12, 70.33), (10.19, -24.6, 69.55), (10.19, -24.6, 61.56), (-10.41, -25.12, 70.33), (-10.19, -24.6, 69.55), (-10.19, -24.6, 61.56), (-25.12, -10.41, 70.33), (-24.6, -10.19, 69.55), (-24.6, -10.19, 61.56), (-25.12, 10.41, 70.33), (-24.6, 10.19, 69.55), (-24.6, 10.19, 61.56)], [], [(10, 0, 1, 11), (11, 1, 2, 14), (14, 2, 3, 17), (17, 3, 4, 20), (20, 4, 5, 23), (1, 0, 7, 6, 5, 4, 3, 2), (23, 5, 6, 26), (29, 7, 0, 10), (27, 26, 29, 30), (31, 30, 9, 8), (30, 29, 10, 9), (25, 24, 27, 28), (24, 23, 26, 27), (22, 21, 24, 25), (21, 20, 23, 24), (19, 18, 21, 22), (18, 17, 20, 21), (16, 15, 18, 19), (15, 14, 17, 18), (13, 12, 15, 16), (12, 11, 14, 15), (28, 31, 8, 13, 16, 19, 22, 25), (8, 9, 12, 13), (9, 10, 11, 12), (26, 6, 7, 29), (28, 27, 30, 31)])
_uv = me_cylinder.uv_layers.new(name='UVMap')
_uv.uv.foreach_set('vector', [0.8367, 0.732, 0.8316, 0.7476, 0.6214, 0.7365, 0.6219, 0.7223, 0.6219, 0.7223, 0.6214, 0.7365, 0.4197, 0.7312, 0.4199, 0.7173, 0.4199, 0.7173, 0.4197, 0.7312, 0.2171, 0.7325, 0.2168, 0.7195, 0.2168, 0.7195, 0.2171, 0.7325, 0.004557, 0.7411, 0.0001767, 0.7277, 0.001684, 0.5191, 0.006868, 0.5038, 0.2148, 0.5163, 0.2142, 0.5302, 0.9998, 0.351, 0.8544, 0.4962, 0.649, 0.4962, 0.5038, 0.3508, 0.5038, 0.1454, 0.6492, 0.0001767, 0.8546, 0.0002476, 0.9998, 0.1456, 0.2142, 0.5302, 0.2148, 0.5163, 0.411, 0.5238, 0.4109, 0.5373, 0.6078, 0.5336, 0.6072, 0.5207, 0.8208, 0.5038, 0.8257, 0.5171, 0.4108, 0.5472, 0.4109, 0.5373, 0.6078, 0.5336, 0.6082, 0.5439, 0.614, 0.6284, 0.6082, 0.5439, 0.8239, 0.529, 0.8297, 0.6135, 0.6082, 0.5439, 0.6078, 0.5336, 0.8257, 0.5171, 0.8239, 0.529, 0.2111, 0.619, 0.2137, 0.5395, 0.4108, 0.5472, 0.4094, 0.6218, 0.2137, 0.5395, 0.2142, 0.5302, 0.4109, 0.5373, 0.4108, 0.5472, 0.0001767, 0.611, 0.003321, 0.5283, 0.2137, 0.5395, 0.2111, 0.619, 0.003321, 0.5283, 0.001684, 0.5191, 0.2142, 0.5302, 0.2137, 0.5395, 0.2137, 0.6292, 0.2165, 0.709, 0.002422, 0.7159, 0.0001769, 0.6362, 0.2165, 0.709, 0.2168, 0.7195, 0.0001767, 0.7277, 0.002422, 0.7159, 0.4195, 0.6287, 0.42, 0.7075, 0.2165, 0.709, 0.2137, 0.6292, 0.42, 0.7075, 0.4199, 0.7173, 0.2168, 0.7195, 0.2165, 0.709, 0.6244, 0.6316, 0.6222, 0.7132, 0.42, 0.7075, 0.4195, 0.6287, 0.6222, 0.7132, 0.6219, 0.7223, 0.4199, 0.7173, 0.42, 0.7075, 0.0001767, 0.356, 0.0001767, 0.1476, 0.1476, 0.0001767, 0.356, 0.0001767, 0.5034, 0.1476, 0.5034, 0.356, 0.356, 0.5034, 0.1476, 0.5034, 0.8379, 0.6391, 0.835, 0.7228, 0.6222, 0.7132, 0.6244, 0.6316, 0.835, 0.7228, 0.8367, 0.732, 0.6219, 0.7223, 0.6222, 0.7132, 0.4109, 0.5373, 0.411, 0.5238, 0.6072, 0.5207, 0.6078, 0.5336, 0.0001767, 0.8296, 0.0001767, 0.748, 0.2086, 0.748, 0.2086, 0.8296])
me_cylinder.materials.append(mat_material_003)
me_cylinder.use_remesh_preserve_volume = False
me_cylinder.use_remesh_preserve_attributes = False
me_cylinder.use_mirror_vertex_groups = False
me_cylinder.update()

# ---- objects
ob_ucx_feet_02 = bpy.data.objects.new('UCX_feet_02', me_cylinder_003)
ob_ucx_feet_01 = bpy.data.objects.new('UCX_feet_01', me_cylinder_002)
ob_ucx_feet_00 = bpy.data.objects.new('UCX_feet_00', me_cylinder_005)
ob_feet = bpy.data.objects.new('feet', me_cylinder_001)
ob_top = bpy.data.objects.new('top', me_cylinder)

# ---- transforms, parenting, visibility, modifiers, constraints
ob_ucx_feet_02.location = (0.0, 0.0, 0.0)
ob_ucx_feet_02.hide_viewport = True
ob_ucx_feet_02.lineart.crease_threshold = 0.0
ob_ucx_feet_01.location = (0.0, 0.0, 0.0)
ob_ucx_feet_01.hide_viewport = True
ob_ucx_feet_01.lineart.crease_threshold = 0.0
ob_ucx_feet_00.location = (0.0, 0.0, 0.0)
ob_ucx_feet_00.hide_viewport = True
ob_ucx_feet_00.lineart.crease_threshold = 0.0
ob_feet.location = (0.0, 0.0, 0.0)
ob_feet.lineart.crease_threshold = 0.0
ob_top.location = (0.0, 0.0, 0.0)
ob_top.lineart.crease_threshold = 0.0

# ---- collection membership
col_collection_1.objects.link(ob_ucx_feet_02)
col_collection_1.objects.link(ob_ucx_feet_01)
col_collection_1.objects.link(ob_ucx_feet_00)
col_collection_1.objects.link(ob_feet)
col_collection_1.objects.link(ob_top)

# ---- scene / render settings (as saved in the file)
scene.frame_start = 0; scene.frame_end = 42; scene.frame_set(1)
scene.render.engine = 'CYCLES'
scene.render.resolution_percentage = 50
scene.render.dither_intensity = 0.0
scene.cycles.use_denoising = False
scene.cycles.samples = 10
scene.cycles.sampling_pattern = 'TABULATED_SOBOL'
scene.cycles.light_sampling_threshold = 0.0
scene.cycles.use_adaptive_sampling = False
scene.cycles.use_light_tree = False
scene.cycles.blur_glossy = 0.0
scene.cycles.pixel_filter_type = 'GAUSSIAN'
scene.cycles.sample_clamp_indirect = 0.0
scene.view_settings.view_transform = 'Standard'
bpy.context.view_layer.update()

# ---- added for rendering (the .blend has no active camera and no usable light): camera, sun
cam_auto = bpy.data.cameras.new('AutoCamera')
cam_auto.lens = 50.0
cam_auto.sensor_width = 36.0
cam_auto.clip_end = 1997.12
ob_auto_camera = bpy.data.objects.new('AutoCamera', cam_auto)
scene.collection.objects.link(ob_auto_camera)
ob_auto_camera.location = (113.797, -136.556, 126.821)
ob_auto_camera.rotation_euler = (1.09748, -7.21219e-08, 0.694738)
scene.camera = ob_auto_camera
light_auto_sun = bpy.data.lights.new('AutoSun', 'SUN')
light_auto_sun.energy = 3.0
light_auto_sun.angle = 0.0523599
ob_auto_sun = bpy.data.objects.new('AutoSun', light_auto_sun)
scene.collection.objects.link(ob_auto_sun)
ob_auto_sun.rotation_euler = (0.872665, 0.174533, 0.523599)
bpy.context.view_layer.update()
